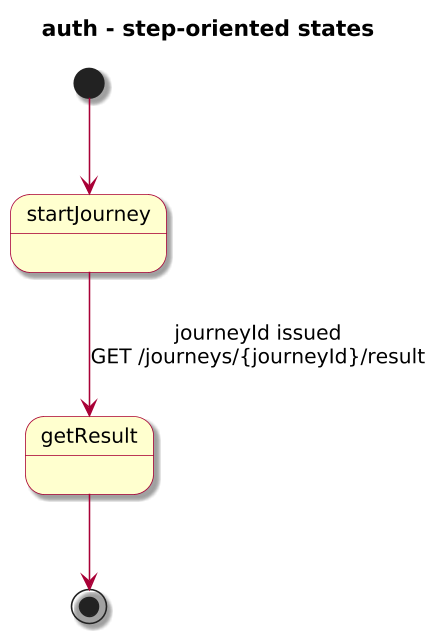

The diagram above was rendered by PlantUML. Its source (embedded in the PNG):
@startuml

skinparam BackgroundColor #FFFFFF
skinparam Shadowing true

skinparam DefaultFontName "SansSerif"
skinparam DefaultFontSize 13
skinparam DefaultFontStyle plain

skinparam dpi 150

skinparam sequence {
  ArrowColor #A80036
  LifeLineBorderColor #A80036
  LifeLineBackgroundColor #FFFFFF
}

skinparam Note {
  BackgroundColor #FBFB77
  BorderColor #A80036
}

skinparam ParticipantBorderColor #A80036
skinparam ParticipantBackgroundColor #FEFECE

skinparam ActorBorderColor #A80036
skinparam ActorBackgroundColor #FFFFFF
skinparam SequenceActorBorderThickness 2

skinparam state {
  BorderColor #A80036
  BackgroundColor #FEFECE
}

skinparam activity {
  ArrowColor #A80036
  BackgroundColor #FEFECE
  BorderColor #A80036
}

!include journey-diagram-theme.puml
title auth - step-oriented states

[*] --> startJourney

state startJourney
state getResult
startJourney --> getResult : journeyId issued\nGET /journeys/{journeyId}/result
getResult --> [*]

@enduml